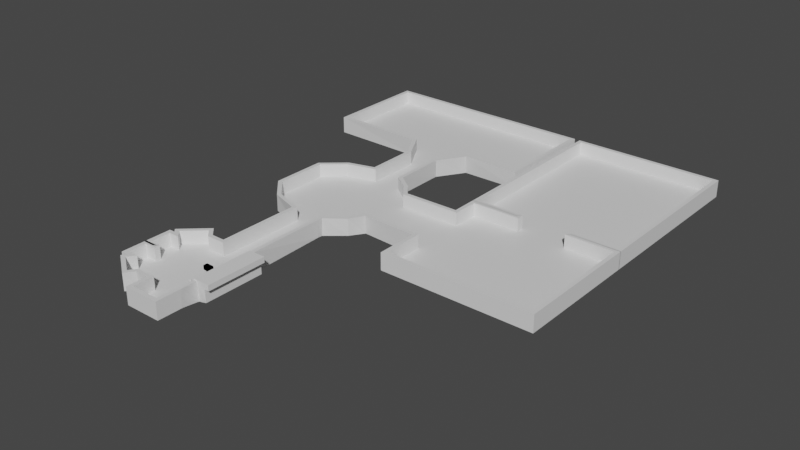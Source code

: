 # Source: level.blend  (saved by Blender 3.6.13; exported with 4.5.12 LTS)
import bpy
from mathutils import Matrix  # noqa: F401  (used for matrix-valued properties, if any)

bpy.ops.wm.read_factory_settings(use_empty=True)
scene = bpy.context.scene
scene.name = 'Scene'

# ---- collections
col_collection = bpy.data.collections.new('Collection'); scene.collection.children.link(col_collection)
col_linked_objects = bpy.data.collections.new('Linked Objects'); scene.collection.children.link(col_linked_objects)

# ---- materials (node trees are filled in below, after node groups)
mat_defaultmaterial = bpy.data.materials.new('DefaultMaterial')
mat_defaultmaterial.alpha_threshold = 0.0
mat_defaultmaterial.use_transparent_shadow = False
mat_defaultmaterial.roughness = 0.5
mat_defaultmaterial.line_color = (0.0, 0.0, 0.0, 1.0)
mat_outline = bpy.data.materials.new('Outline')
mat_outline.alpha_threshold = 0.0
mat_outline.use_backface_culling = True
mat_outline.roughness = 0.5
mat_outline.line_color = (0.0, 0.0, 0.0, 1.0)

# ---- material node trees
mat_defaultmaterial.use_nodes = True; mat_defaultmaterial.node_tree.nodes.clear()
_N = mat_defaultmaterial.node_tree.nodes; _L = mat_defaultmaterial.node_tree.links
n0 = _N.new('ShaderNodeOutputMaterial'); n0.name = 'Material Output'; n0.location = (300, 300)
n1 = _N.new('ShaderNodeBsdfPrincipled'); n1.name = 'Principled BSDF'; n1.location = (10, 300)
n1.distribution = 'GGX'
n1.subsurface_method = 'RANDOM_WALK_SKIN'
n1.inputs[3].default_value = 1.45
n1.inputs[27].default_value = (0.0, 0.0, 0.0, 1.0)
n1.inputs[28].default_value = 1.0
_L.new(n1.outputs[0], n0.inputs[0])
n0.is_active_output = True
mat_outline.use_nodes = True; mat_outline.node_tree.nodes.clear()
_N = mat_outline.node_tree.nodes; _L = mat_outline.node_tree.links
n0 = _N.new('ShaderNodeOutputMaterial'); n0.name = 'Material Output'; n0.location = (300, 300)
n0.target = 'CYCLES'
n1 = _N.new('ShaderNodeEmission'); n1.name = 'Emission'; n1.location = (10, 300)
n1.inputs[0].default_value = (0.0, 0.0, 0.0, 1.0)
n1.inputs[1].default_value = 0.0
n2 = _N.new('ShaderNodeOutputMaterial'); n2.name = 'Material Output.001'; n2.location = (0, 0)
n2.target = 'EEVEE'
n3 = _N.new('ShaderNodeMixShader'); n3.name = 'Mix Shader'; n3.location = (0, 0)
n3.label = 'Disable Shadow'
n3.hide = True
n4 = _N.new('ShaderNodeLightPath'); n4.name = 'Light Path'; n4.location = (0, 0)
n4.hide = True
n5 = _N.new('ShaderNodeBsdfTransparent'); n5.name = 'Transparent BSDF'; n5.location = (0, 0)
n5.hide = True
_L.new(n1.outputs[0], n0.inputs[0])
_L.new(n1.outputs[0], n3.inputs[1])
_L.new(n3.outputs[0], n2.inputs[0])
_L.new(n4.outputs[1], n3.inputs[0])
_L.new(n5.outputs[0], n3.inputs[2])
n0.is_active_output = True

# ---- world
world_world = bpy.data.worlds.new('World'); scene.world = world_world
world_world.use_nodes = True; world_world.node_tree.nodes.clear()
_N = world_world.node_tree.nodes; _L = world_world.node_tree.links
n0 = _N.new('ShaderNodeOutputWorld'); n0.name = 'World Output'; n0.location = (300, 300)
n1 = _N.new('ShaderNodeBackground'); n1.name = 'Background'; n1.location = (10, 300)
n1.inputs[0].default_value = (0.05088, 0.05088, 0.05088, 1.0)
_L.new(n1.outputs[0], n0.inputs[0])
n0.is_active_output = True
world_world.color = (0.05088, 0.05088, 0.05088)
world_world.use_sun_shadow = False
world_world.sun_shadow_jitter_overblur = 0.0

# ---- meshes
me_cube = bpy.data.meshes.new('Cube')
me_cube.from_pydata([(2.776, 1.0, 1.0), (2.776, 1.0, -1.0), (2.776, -1.0, 1.0), (2.776, -1.0, -1.0), (-1.0, 1.0, 1.0), (-1.0, 1.0, -1.0), (-1.0, -1.0, 1.0), (-1.0, -1.0, -1.0)], [], [(0, 4, 6, 2), (7, 6, 4, 5), (3, 2, 6, 7), (1, 0, 2, 3), (5, 1, 3, 7), (5, 4, 0, 1)])
me_cube.polygons.foreach_set('use_smooth', [True] * 6)
_uv = me_cube.uv_layers.new(name='UVMap')
_uv.uv.foreach_set('vector', [0.625, 0.5, 0.875, 0.5, 0.875, 0.75, 0.625, 0.75, 0.375, 0.0, 0.625, 0.0, 0.625, 0.25, 0.375, 0.25, 0.375, 0.75, 0.625, 0.75, 0.625, 1.0, 0.375, 1.0, 0.375, 0.5, 0.625, 0.5, 0.625, 0.75, 0.375, 0.75, 0.125, 0.5, 0.375, 0.5, 0.375, 0.75, 0.125, 0.75, 0.375, 0.25, 0.625, 0.25, 0.625, 0.5, 0.375, 0.5])
me_cube.materials.append(mat_defaultmaterial)
me_cube.materials.append(mat_outline)
me_cube.use_mirror_vertex_groups = False
me_cube.update()
me_cylinder = bpy.data.meshes.new('Cylinder')
me_cylinder.from_pydata([(0.0, 0.423, -0.8), (0.0, 0.423, 0.8), (0.1619, 0.3908, -0.8), (0.1619, 0.3908, 0.8), (0.2991, 0.2991, -0.8), (0.2991, 0.2991, 0.8), (0.3908, 0.1619, -0.8), (0.3908, 0.1619, 0.8), (0.423, 0.0, -0.8), (0.423, 0.0, 0.8), (0.3908, -0.1619, -0.8), (0.3908, -0.1619, 0.8), (0.2991, -0.2991, -0.8), (0.2991, -0.2991, 0.8), (0.1619, -0.3908, -0.8), (0.1619, -0.3908, 0.8), (0.0, -0.423, -0.8), (0.0, -0.423, 0.8), (-0.1619, -0.3908, -0.8), (-0.1619, -0.3908, 0.8), (-0.2991, -0.2991, -0.8), (-0.2991, -0.2991, 0.8), (-0.3908, -0.1619, -0.8), (-0.3908, -0.1619, 0.8), (-0.423, 0.0, -0.8), (-0.423, 0.0, 0.8), (-0.3908, 0.1619, -0.8), (-0.3908, 0.1619, 0.8), (-0.2991, 0.2991, -0.8), (-0.2991, 0.2991, 0.8), (-0.1619, 0.3908, -0.8), (-0.1619, 0.3908, 0.8)], [], [(0, 1, 3, 2), (2, 3, 5, 4), (4, 5, 7, 6), (6, 7, 9, 8), (8, 9, 11, 10), (10, 11, 13, 12), (12, 13, 15, 14), (14, 15, 17, 16), (16, 17, 19, 18), (18, 19, 21, 20), (20, 21, 23, 22), (22, 23, 25, 24), (24, 25, 27, 26), (26, 27, 29, 28), (3, 1, 31, 29, 27, 25, 23, 21, 19, 17, 15, 13, 11, 9, 7, 5), (28, 29, 31, 30), (30, 31, 1, 0), (0, 2, 4, 6, 8, 10, 12, 14, 16, 18, 20, 22, 24, 26, 28, 30)])
_uv = me_cylinder.uv_layers.new(name='UVMap')
_uv.uv.foreach_set('vector', [1.0, 0.5, 1.0, 1.0, 0.9375, 1.0, 0.9375, 0.5, 0.9375, 0.5, 0.9375, 1.0, 0.875, 1.0, 0.875, 0.5, 0.875, 0.5, 0.875, 1.0, 0.8125, 1.0, 0.8125, 0.5, 0.8125, 0.5, 0.8125, 1.0, 0.75, 1.0, 0.75, 0.5, 0.75, 0.5, 0.75, 1.0, 0.6875, 1.0, 0.6875, 0.5, 0.6875, 0.5, 0.6875, 1.0, 0.625, 1.0, 0.625, 0.5, 0.625, 0.5, 0.625, 1.0, 0.5625, 1.0, 0.5625, 0.5, 0.5625, 0.5, 0.5625, 1.0, 0.5, 1.0, 0.5, 0.5, 0.5, 0.5, 0.5, 1.0, 0.4375, 1.0, 0.4375, 0.5, 0.4375, 0.5, 0.4375, 1.0, 0.375, 1.0, 0.375, 0.5, 0.375, 0.5, 0.375, 1.0, 0.3125, 1.0, 0.3125, 0.5, 0.3125, 0.5, 0.3125, 1.0, 0.25, 1.0, 0.25, 0.5, 0.25, 0.5, 0.25, 1.0, 0.1875, 1.0, 0.1875, 0.5, 0.1875, 0.5, 0.1875, 1.0, 0.125, 1.0, 0.125, 0.5, 0.3418, 0.4717, 0.25, 0.49, 0.1582, 0.4717, 0.08029, 0.4197, 0.02827, 0.3418, 0.01, 0.25, 0.02827, 0.1582, 0.08029, 0.08029, 0.1582, 0.02827, 0.25, 0.01, 0.3418, 0.02827, 0.4197, 0.08029, 0.4717, 0.1582, 0.49, 0.25, 0.4717, 0.3418, 0.4197, 0.4197, 0.125, 0.5, 0.125, 1.0, 0.0625, 1.0, 0.0625, 0.5, 0.0625, 0.5, 0.0625, 1.0, 0.0, 1.0, 0.0, 0.5, 0.75, 0.49, 0.8418, 0.4717, 0.9197, 0.4197, 0.9717, 0.3418, 0.99, 0.25, 0.9717, 0.1582, 0.9197, 0.08029, 0.8418, 0.02827, 0.75, 0.01, 0.6582, 0.02827, 0.5803, 0.08029, 0.5283, 0.1582, 0.51, 0.25, 0.5283, 0.3418, 0.5803, 0.4197, 0.6582, 0.4717])
me_cylinder.materials.append(mat_defaultmaterial)
me_cylinder.update()
me_plane = bpy.data.meshes.new('Plane')
me_plane.from_pydata([(-7.525, -24.07, 0.0), (7.525, -24.07, 0.0), (-7.525, -13.15, 0.0), (7.525, -13.15, 0.0), (-7.525, 25.97, 0.0), (7.525, 25.97, 0.0), (-7.525, 68.98, 0.0), (7.525, 68.98, 0.0), (54.53, 66.36, 0.0), (-22.61, 125.6, 0.0), (131.1, 66.36, 0.0), (-23.71, 78.51, 0.0), (131.1, 227.4, 0.0), (54.53, 227.4, 0.0), (131.1, 88.24, 0.0), (54.53, 88.24, 0.0), (47.39, 227.4, 0.0), (-66.38, 227.4, 0.0), (47.39, 174.8, 0.0), (-66.38, 174.8, 0.0), (17.15, 227.4, 0.0), (-16.63, 227.2, 0.0), (-7.652, 159.0, 0.0), (7.38, 159.1, 0.0), (7.664, 130.0, 0.0), (-7.49, 130.0, 0.0), (-7.49, 73.03, 0.0), (7.664, 73.03, 0.0), (17.11, 174.8, 0.0), (-16.63, 174.6, 0.0), (131.1, 116.7, 0.0), (54.53, 116.7, 0.0), (17.85, 80.69, 0.0), (16.76, 123.4, 0.0), (22.23, 88.99, 0.0), (22.23, 116.2, 0.0), (-33.55, 116.2, 0.0), (-33.55, 88.99, 0.0), (-7.49, 88.99, 0.0), (-7.49, 116.2, 0.0), (7.664, 88.99, 0.0), (7.664, 116.2, 0.0), (-7.525, 11.93, 0.0), (-7.525, -2.112, 0.0), (7.525, -2.112, 0.0), (7.525, 11.93, 0.0), (54.53, 134.4, 0.0), (131.1, 134.4, 0.0), (131.1, 130.5, 0.0), (54.53, 130.5, 0.0), (80.05, 227.4, 0.0), (105.6, 227.4, 0.0), (105.6, 88.24, 0.0), (80.05, 88.24, 0.0), (105.6, 116.7, 0.0), (80.05, 116.7, 0.0), (105.6, 66.36, 0.0), (80.05, 66.36, 0.0), (105.6, 134.4, 0.0), (80.05, 134.4, 0.0), (105.6, 130.5, 0.0), (80.05, 130.5, 0.0), (12.22, 25.97, 0.0), (12.22, -2.112, 0.0), (12.22, 11.93, 0.0), (-17.54, 25.97, 0.0), (-17.54, 11.93, 0.0), (-27.55, -6.112, 0.0), (-27.55, 6.41, 0.0), (-27.55, 16.93, 0.0), (-17.54, -2.112, 0.0), (-17.54, -13.15, 0.0), (-27.55, 3.41, 0.0), (-27.55, 4.91, 0.0), (-17.54, 4.91, 0.0), (-33.55, -6.112, 0.0), (-33.55, 6.41, 0.0), (-33.55, 16.93, 0.0), (-33.55, 3.41, 0.0), (-21.54, 29.97, 0.0), (-31.55, 20.93, 0.0), (-30.55, -10.11, 0.0), (-20.54, -17.15, 0.0)], [], [(0, 1, 3, 2), (42, 45, 5, 4), (4, 5, 7, 6), (41, 35, 33, 24), (58, 47, 12, 51), (28, 18, 16, 20), (19, 29, 21, 17), (36, 39, 25, 9), (39, 41, 24, 25), (29, 28, 20, 21), (22, 23, 28, 29), (52, 14, 30, 54), (31, 35, 34, 15), (26, 27, 40, 38), (38, 40, 41, 39), (11, 26, 38, 37), (37, 38, 39, 36), (27, 32, 34, 40), (40, 34, 35, 41), (53, 15, 8, 57), (7, 27, 26, 6), (2, 3, 44, 43), (43, 44, 45, 42), (25, 24, 23, 22), (54, 30, 48, 60), (31, 55, 61, 49), (55, 54, 60, 61), (61, 60, 58, 59), (14, 52, 56, 10), (52, 53, 57, 56), (15, 53, 55, 31), (53, 52, 54, 55), (46, 59, 50, 13), (59, 58, 51, 50), (45, 44, 63, 64), (5, 45, 64, 62), (43, 42, 66, 74, 70), (2, 43, 70, 71), (72, 67, 70), (71, 70, 67), (66, 65, 69), (42, 4, 65, 66), (66, 68, 73, 74), (69, 68, 66), (70, 74, 73, 72), (68, 69, 77, 76), (67, 72, 78, 75), (69, 65, 79, 80), (71, 67, 81, 82)])
_uv = me_plane.uv_layers.new(name='UVMap')
_uv.uv.foreach_set('vector', [0.0, 0.0, 1.0, 0.0, 1.0, 1.0, 0.0, 1.0, 0.0, 1.0, 1.0, 1.0, 1.0, 1.0, 0.0, 1.0, 0.0, 1.0, 1.0, 1.0, 1.0, 1.0, 0.0, 1.0, 0.7333, 0.6667, 1.0, 0.6667, 1.0, 1.0, 0.7333, 1.0, 0.6667, 0.4708, 1.0, 0.4708, 1.0, 1.0, 0.6667, 1.0, 0.6667, 0.0, 1.0, 0.0, 1.0, 1.0, 0.6667, 1.0, 0.0, 0.0, 0.3333, 0.0, 0.3333, 1.0, 0.0, 1.0, 0.0, 0.6667, 0.4, 0.6667, 0.4, 1.0, 0.0, 1.0, 0.4, 0.6667, 0.7333, 0.6667, 0.7333, 1.0, 0.4, 1.0, 0.3333, 0.0, 0.6667, 0.0, 0.6667, 1.0, 0.3333, 1.0, 0.3567, 0.35, 0.69, 0.35, 0.6667, 0.0, 0.3333, 0.0, 0.6667, 0.0, 1.0, 0.0, 1.0, 0.37, 0.6667, 0.37, 0.0, 0.37, 1.0, 0.6667, 1.0, 0.3333, 0.0, 0.0, 0.4, 0.0, 0.7333, 0.0, 0.7333, 0.3333, 0.4, 0.3333, 0.4, 0.3333, 0.7333, 0.3333, 0.7333, 0.6667, 0.4, 0.6667, 0.0, 0.0, 0.4, 0.0, 0.4, 0.3333, 0.0, 0.3333, 0.0, 0.3333, 0.4, 0.3333, 0.4, 0.6667, 0.0, 0.6667, 0.7333, 0.0, 1.0, 0.0, 1.0, 0.3333, 0.7333, 0.3333, 0.7333, 0.3333, 1.0, 0.3333, 1.0, 0.6667, 0.7333, 0.6667, 0.3333, 0.0, 0.0, 0.0, 0.0, 0.0, 0.3333, 0.0, 1.0, 1.0, 0.7333, 0.0, 0.4, 0.0, 0.0, 1.0, 0.0, 1.0, 1.0, 1.0, 1.0, 1.0, 0.0, 1.0, 0.0, 1.0, 1.0, 1.0, 1.0, 1.0, 0.0, 1.0, 0.4, 1.0, 0.7333, 1.0, 0.69, 0.35, 0.3567, 0.35, 0.6667, 0.37, 1.0, 0.37, 1.0, 0.4486, 0.6667, 0.4486, 0.0, 0.37, 0.3333, 0.37, 0.3333, 0.4486, 0.0, 0.4486, 0.3333, 0.37, 0.6667, 0.37, 0.6667, 0.4486, 0.3333, 0.4486, 0.3333, 0.4486, 0.6667, 0.4486, 0.6667, 0.4708, 0.3333, 0.4708, 1.0, 0.0, 0.6667, 0.0, 0.6667, 0.0, 1.0, 0.0, 0.6667, 0.0, 0.3333, 0.0, 0.3333, 0.0, 0.6667, 0.0, 0.0, 0.0, 0.3333, 0.0, 0.3333, 0.37, 0.0, 0.37, 0.3333, 0.0, 0.6667, 0.0, 0.6667, 0.37, 0.3333, 0.37, 0.0, 0.4708, 0.3333, 0.4708, 0.3333, 1.0, 0.0, 1.0, 0.3333, 0.4708, 0.6667, 0.4708, 0.6667, 1.0, 0.3333, 1.0, 1.0, 1.0, 1.0, 1.0, 1.0, 1.0, 1.0, 1.0, 1.0, 1.0, 1.0, 1.0, 1.0, 1.0, 1.0, 1.0, 0.0, 1.0, 0.0, 1.0, 0.0, 1.0, 0.0, 1.0, 0.0, 1.0, 0.0, 1.0, 0.0, 1.0, 0.0, 1.0, 0.0, 1.0, 0.0, 0.0, 0.0, 1.0, 0.0, 1.0, 0.0, 1.0, 0.0, 1.0, 0.0, 1.0, 0.0, 1.0, 0.0, 1.0, 0.0, 1.0, 0.0, 1.0, 0.0, 1.0, 0.0, 1.0, 0.0, 1.0, 0.0, 1.0, 0.0, 0.0, 0.0, 0.0, 0.0, 1.0, 0.0, 1.0, 0.0, 0.0, 0.0, 1.0, 0.0, 1.0, 0.0, 1.0, 0.0, 0.0, 0.0, 0.0, 0.0, 0.0, 0.0, 1.0, 0.0, 1.0, 0.0, 0.0, 0.0, 1.0, 0.0, 0.0, 0.0, 0.0, 0.0, 1.0, 0.0, 1.0, 0.0, 1.0, 0.0, 1.0, 0.0, 1.0, 0.0, 1.0, 0.0, 1.0, 0.0, 1.0, 0.0, 1.0])
me_plane.materials.append(mat_defaultmaterial)
me_plane.update()
me_cube_001 = bpy.data.meshes.new('Cube.001')
me_cube_001.from_pydata([(-0.3752, -0.9379, 6.662e-08), (-0.3752, -0.9379, 7.463), (-0.3752, 0.938, 6.662e-08), (-0.3752, 0.938, 7.463), (0.8363, 0.938, 6.662e-08), (3.095, 0.938, 7.463), (0.8363, -0.9379, 6.662e-08), (3.095, -0.9379, 7.463), (-0.3752, -0.9379, 0.7146), (-0.3752, -0.9379, 4.524), (-0.3752, 0.938, 4.524), (-0.3752, 0.938, 0.7146), (0.8363, -0.9379, 4.524), (0.8363, -0.9379, 0.7146), (0.8363, 0.938, 4.524), (0.8363, 0.938, 0.7146), (-0.3752, -16.15, 4.524), (-0.3752, -16.15, 7.463), (-0.3752, 16.15, 0.7146), (-0.3752, 16.15, 6.662e-08), (0.8363, 16.15, 6.662e-08), (3.095, -16.15, 7.463), (-0.3752, 16.15, 7.463), (3.095, 16.15, 7.463), (-0.3752, -16.15, 6.662e-08), (0.8363, -16.15, 6.662e-08), (0.8363, -16.15, 0.7146), (0.8363, 16.15, 0.7146), (-0.3752, -16.15, 0.7146), (-0.3752, 16.15, 4.524), (3.095, -16.15, 4.524), (3.095, 16.15, 4.524), (8.723, 0.938, 7.463), (8.723, -0.9379, 7.463), (8.723, -0.9379, 4.524), (8.723, 0.938, 4.524), (8.723, -16.15, 7.463), (8.723, -16.15, 4.524), (8.723, 16.15, 7.463), (8.723, 16.15, 4.524)], [], [(9, 1, 3, 10), (9, 12, 30, 16), (5, 3, 1, 7), (2, 4, 6, 0), (10, 3, 22, 29), (0, 6, 25, 24), (11, 10, 14, 15), (13, 8, 28, 26), (13, 12, 9, 8), (0, 8, 11, 2), (8, 9, 10, 11), (30, 21, 17, 16), (29, 22, 23, 31), (19, 18, 27, 20), (25, 26, 28, 24), (5, 7, 33, 32), (1, 9, 16, 17), (11, 15, 27, 18), (2, 11, 18, 19), (6, 13, 26, 25), (14, 10, 29, 31), (7, 1, 17, 21), (4, 2, 19, 20), (15, 4, 20, 27), (8, 0, 24, 28), (3, 5, 23, 22), (7, 21, 36, 33), (4, 15, 13, 6), (13, 15, 14, 12), (21, 30, 37, 36), (32, 35, 39, 38), (34, 33, 36, 37), (32, 33, 34, 35), (14, 31, 39, 35), (12, 14, 35, 34), (31, 23, 38, 39), (30, 12, 34, 37), (23, 5, 32, 38)])
_uv = me_cube_001.uv_layers.new(name='UVMap')
_uv.uv.foreach_set('vector', [0.5417, 0.0, 0.625, 0.0, 0.625, 0.25, 0.5417, 0.25, 0.5417, 1.0, 0.5417, 0.9625, 0.5417, 0.9625, 0.5417, 1.0, 0.8375, 0.5, 0.875, 0.5, 0.875, 0.75, 0.8375, 0.75, 0.125, 0.5, 0.1625, 0.5, 0.1625, 0.75, 0.125, 0.75, 0.5417, 0.25, 0.625, 0.25, 0.625, 0.25, 0.5417, 0.25, 0.125, 0.75, 0.1625, 0.75, 0.1625, 0.75, 0.125, 0.75, 0.4583, 0.25, 0.5417, 0.25, 0.5417, 0.2875, 0.4583, 0.2875, 0.4583, 0.9625, 0.4583, 1.0, 0.4583, 1.0, 0.4583, 0.9625, 0.4583, 0.9625, 0.5417, 0.9625, 0.5417, 1.0, 0.4583, 1.0, 0.375, 0.0, 0.4583, 0.0, 0.4583, 0.25, 0.375, 0.25, 0.4583, 0.0, 0.5417, 0.0, 0.5417, 0.25, 0.4583, 0.25, 0.5417, 0.9625, 0.625, 0.9625, 0.625, 1.0, 0.5417, 1.0, 0.5417, 0.25, 0.625, 0.25, 0.625, 0.2875, 0.5417, 0.2875, 0.375, 0.25, 0.4583, 0.25, 0.4583, 0.2875, 0.375, 0.2875, 0.375, 0.9625, 0.4583, 0.9625, 0.4583, 1.0, 0.375, 1.0, 0.8375, 0.5, 0.8375, 0.75, 0.8375, 0.75, 0.8375, 0.5, 0.625, 0.0, 0.5417, 0.0, 0.5417, 0.0, 0.625, 0.0, 0.4583, 0.25, 0.4583, 0.2875, 0.4583, 0.2875, 0.4583, 0.25, 0.375, 0.25, 0.4583, 0.25, 0.4583, 0.25, 0.375, 0.25, 0.375, 0.9625, 0.4583, 0.9625, 0.4583, 0.9625, 0.375, 0.9625, 0.5417, 0.2875, 0.5417, 0.25, 0.5417, 0.25, 0.5417, 0.2875, 0.8375, 0.75, 0.875, 0.75, 0.875, 0.75, 0.8375, 0.75, 0.1625, 0.5, 0.125, 0.5, 0.125, 0.5, 0.1625, 0.5, 0.4583, 0.2875, 0.375, 0.2875, 0.375, 0.2875, 0.4583, 0.2875, 0.4583, 0.0, 0.375, 0.0, 0.375, 0.0, 0.4583, 0.0, 0.875, 0.5, 0.8375, 0.5, 0.8375, 0.5, 0.875, 0.5, 0.8375, 0.75, 0.8375, 0.75, 0.8375, 0.75, 0.8375, 0.75, 0.375, 0.2875, 0.4583, 0.2875, 0.4583, 0.9625, 0.375, 0.9625, 0.4583, 0.9625, 0.4583, 0.2875, 0.5417, 0.2875, 0.5417, 0.9625, 0.625, 0.9625, 0.5417, 0.9625, 0.5417, 0.9625, 0.625, 0.9625, 0.625, 0.2875, 0.5417, 0.2875, 0.5417, 0.2875, 0.625, 0.2875, 0.5417, 0.9625, 0.625, 0.9625, 0.625, 0.9625, 0.5417, 0.9625, 0.625, 0.2875, 0.625, 0.9625, 0.5417, 0.9625, 0.5417, 0.2875, 0.5417, 0.2875, 0.5417, 0.2875, 0.5417, 0.2875, 0.5417, 0.2875, 0.5417, 0.9625, 0.5417, 0.2875, 0.5417, 0.2875, 0.5417, 0.9625, 0.5417, 0.2875, 0.625, 0.2875, 0.625, 0.2875, 0.5417, 0.2875, 0.5417, 0.9625, 0.5417, 0.9625, 0.5417, 0.9625, 0.5417, 0.9625, 0.8375, 0.5, 0.8375, 0.5, 0.8375, 0.5, 0.8375, 0.5])
me_cube_001.materials.append(mat_defaultmaterial)
me_cube_001.update()
me_table = bpy.data.meshes.new('Table')
me_table.from_pydata([], [], [])
me_table.materials.append(None)
me_table.update()
arm_metarig_001 = bpy.data.armatures.new('metarig.001')  # bones are not reproduced

# ---- objects
ob_example_outline = bpy.data.objects.new('Example Outline', me_cube)
ob_human_scale_reference = bpy.data.objects.new('Human Scale Reference', me_cylinder)
ob_floorplan = bpy.data.objects.new('FloorPlan', None)
ob_floorplan_col = bpy.data.objects.new('Floorplan-col', me_plane)
ob_cube = bpy.data.objects.new('Cube', me_cube_001)
ob_metarig = bpy.data.objects.new('metarig', arm_metarig_001)
ob_table_001 = bpy.data.objects.new('Table.001', me_table)

# ---- transforms, parenting, visibility, modifiers, constraints
ob_example_outline.location = (0.0, 9.639, 4.243)
ob_example_outline.lock_rotations_4d = False
ob_example_outline.empty_display_type = 'ARROWS'
ob_example_outline.lineart.crease_threshold = 0.0
_vg = ob_example_outline.vertex_groups.new(name='Outline')
_m = ob_example_outline.modifiers.new('Subdivision', 'SUBSURF')
_m.subdivision_type = 'SIMPLE'
_m.levels = 2
_m = ob_example_outline.modifiers.new('Solidify', 'SOLIDIFY')
_m.thickness = -0.15
_m.material_offset = 1
_m.material_offset_rim = 1
_m.shell_vertex_group = 'Outline'
_m.rim_vertex_group = 'Outline'
_m.invert_vertex_group = True
_m.use_flip_normals = True
_m = ob_example_outline.modifiers.new('WeightedNormal', 'WEIGHTED_NORMAL')
_m.weight = 100
_m.thresh = 1.0
_m.vertex_group = 'Outline'
ob_human_scale_reference.location = (-1.009, 0.7358, 0.8011)
ob_floorplan.location = (17.29, 155.1, -30.11)
ob_floorplan.scale = (0.8898, 0.8898, 0.8898)
ob_floorplan.empty_display_type = 'IMAGE'
ob_floorplan.empty_display_size = 468.6
ob_floorplan.empty_image_depth = 'FRONT'
ob_floorplan.use_empty_image_alpha = True
ob_floorplan.color = (1.0, 1.0, 1.0, 0.4586)
ob_floorplan_col.location = (0.0, 0.0, 0.0)
_m = ob_floorplan_col.modifiers.new('Solidify', 'SOLIDIFY')
_m.thickness = -7.0
_m.use_even_offset = True
_m.use_flip_normals = True
_m.use_rim_only = True
_m = ob_floorplan_col.modifiers.new('Solidify.001', 'SOLIDIFY')
_m.thickness = 2.07
_m.use_even_offset = True
ob_cube.location = (7.9, 11.93, 0.0)
ob_metarig.location = (-1.009, -2.264, 0.001136)
ob_metarig.scale = (0.8116, 0.8116, 0.8116)
ob_table_001.location = (-21.33, -3.964, 2.98e-08)
_m = ob_table_001.modifiers.new('Array', 'ARRAY')
_m.count = 3
_m.relative_offset_displace = (2.3, 0.0, 0.0)
_m = ob_table_001.modifiers.new('Array.001', 'ARRAY')
_m.count = 4
_m.relative_offset_displace = (0.0, 2.3, 0.0)

# ---- collection membership
scene.collection.objects.link(ob_example_outline)
scene.collection.objects.link(ob_human_scale_reference)
scene.collection.objects.link(ob_floorplan)
col_collection.objects.link(ob_floorplan_col)
col_collection.objects.link(ob_cube)
col_collection.objects.link(ob_metarig)
col_linked_objects.objects.link(ob_table_001)

# ---- scene / render settings (as saved in the file)
scene.frame_start = 1; scene.frame_end = 250; scene.frame_set(0)
scene.render.engine = 'BLENDER_EEVEE_NEXT'
scene.cycles.sampling_pattern = 'TABULATED_SOBOL'
scene.view_settings.view_transform = 'Filmic'
bpy.context.view_layer.update()

# ---- added for rendering (the .blend has no active camera and no usable light): camera, sun
cam_auto = bpy.data.cameras.new('AutoCamera')
cam_auto.lens = 50.0
cam_auto.sensor_width = 36.0
cam_auto.clip_end = 5292.61
ob_auto_camera = bpy.data.objects.new('AutoCamera', cam_auto)
scene.collection.objects.link(ob_auto_camera)
ob_auto_camera.location = (333.933, -260.239, 240.469)
ob_auto_camera.rotation_euler = (1.09748, -7.21219e-08, 0.694738)
scene.camera = ob_auto_camera
light_auto_sun = bpy.data.lights.new('AutoSun', 'SUN')
light_auto_sun.energy = 3.0
light_auto_sun.angle = 0.0523599
ob_auto_sun = bpy.data.objects.new('AutoSun', light_auto_sun)
scene.collection.objects.link(ob_auto_sun)
ob_auto_sun.rotation_euler = (0.872665, 0.174533, 0.523599)
bpy.context.view_layer.update()
